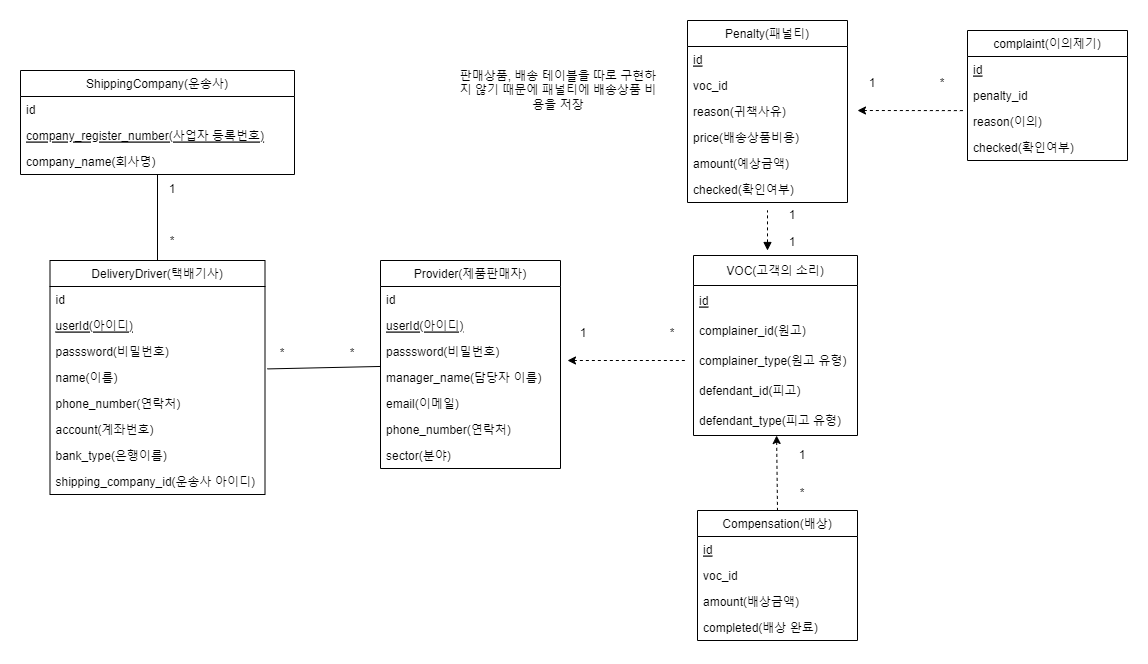

The diagram above was exported from draw.io. Its source (the exported page's mxGraphModel, read from the mxfile embedded in the PNG):
<mxGraphModel dx="1673" dy="2056" grid="1" gridSize="10" guides="1" tooltips="1" connect="1" arrows="1" fold="1" page="1" pageScale="1" pageWidth="827" pageHeight="1169" math="0" shadow="0">
  <root>
    <mxCell id="0" />
    <mxCell id="1" parent="0" />
    <mxCell id="5tWPvvR6s-G-7sDjYzKQ-34" style="edgeStyle=none;rounded=0;orthogonalLoop=1;jettySize=auto;html=1;entryX=-0.022;entryY=0.081;entryDx=0;entryDy=0;entryPerimeter=0;dashed=1;startArrow=classic;startFill=1;endArrow=none;endFill=0;" parent="1" target="5tWPvvR6s-G-7sDjYzKQ-31" edge="1">
      <mxGeometry relative="1" as="geometry">
        <mxPoint x="1500" y="-160" as="sourcePoint" />
      </mxGeometry>
    </mxCell>
    <mxCell id="5tWPvvR6s-G-7sDjYzKQ-51" style="edgeStyle=none;rounded=0;orthogonalLoop=1;jettySize=auto;html=1;entryX=0.5;entryY=0;entryDx=0;entryDy=0;startArrow=classic;startFill=1;endArrow=none;endFill=0;dashed=1;" parent="1" source="fVz5yND5aU2i4ExS7sv6-1" target="fVz5yND5aU2i4ExS7sv6-34" edge="1">
      <mxGeometry relative="1" as="geometry" />
    </mxCell>
    <mxCell id="-qkAl7_hkzFWlCeMR-QH-33" style="edgeStyle=none;rounded=0;orthogonalLoop=1;jettySize=auto;html=1;startArrow=block;startFill=1;endArrow=none;endFill=0;dashed=1;" edge="1" parent="1">
      <mxGeometry relative="1" as="geometry">
        <mxPoint x="1410" y="-60" as="targetPoint" />
        <mxPoint x="1410" y="-20" as="sourcePoint" />
      </mxGeometry>
    </mxCell>
    <mxCell id="fVz5yND5aU2i4ExS7sv6-1" value="VOC(고객의 소리)" style="swimlane;fontStyle=0;childLayout=stackLayout;horizontal=1;startSize=30;horizontalStack=0;resizeParent=1;resizeParentMax=0;resizeLast=0;collapsible=1;marginBottom=0;" parent="1" vertex="1">
      <mxGeometry x="1336" y="-15" width="164" height="180" as="geometry" />
    </mxCell>
    <mxCell id="fVz5yND5aU2i4ExS7sv6-2" value="id" style="text;strokeColor=none;fillColor=none;align=left;verticalAlign=middle;spacingLeft=4;spacingRight=4;overflow=hidden;points=[[0,0.5],[1,0.5]];portConstraint=eastwest;rotatable=0;flipH=0;flipV=0;fontStyle=4" parent="fVz5yND5aU2i4ExS7sv6-1" vertex="1">
      <mxGeometry y="30" width="164" height="30" as="geometry" />
    </mxCell>
    <mxCell id="fVz5yND5aU2i4ExS7sv6-3" value="complainer_id(원고)" style="text;strokeColor=none;fillColor=none;align=left;verticalAlign=middle;spacingLeft=4;spacingRight=4;overflow=hidden;points=[[0,0.5],[1,0.5]];portConstraint=eastwest;rotatable=0;" parent="fVz5yND5aU2i4ExS7sv6-1" vertex="1">
      <mxGeometry y="60" width="164" height="30" as="geometry" />
    </mxCell>
    <mxCell id="-qkAl7_hkzFWlCeMR-QH-11" value="complainer_type(원고 유형)" style="text;strokeColor=none;fillColor=none;align=left;verticalAlign=middle;spacingLeft=4;spacingRight=4;overflow=hidden;points=[[0,0.5],[1,0.5]];portConstraint=eastwest;rotatable=0;" vertex="1" parent="fVz5yND5aU2i4ExS7sv6-1">
      <mxGeometry y="90" width="164" height="30" as="geometry" />
    </mxCell>
    <mxCell id="fVz5yND5aU2i4ExS7sv6-39" value="defendant_id(피고)" style="text;strokeColor=none;fillColor=none;align=left;verticalAlign=middle;spacingLeft=4;spacingRight=4;overflow=hidden;points=[[0,0.5],[1,0.5]];portConstraint=eastwest;rotatable=0;" parent="fVz5yND5aU2i4ExS7sv6-1" vertex="1">
      <mxGeometry y="120" width="164" height="30" as="geometry" />
    </mxCell>
    <mxCell id="-qkAl7_hkzFWlCeMR-QH-13" value="defendant_type(피고 유형)" style="text;strokeColor=none;fillColor=none;align=left;verticalAlign=middle;spacingLeft=4;spacingRight=4;overflow=hidden;points=[[0,0.5],[1,0.5]];portConstraint=eastwest;rotatable=0;" vertex="1" parent="fVz5yND5aU2i4ExS7sv6-1">
      <mxGeometry y="150" width="164" height="30" as="geometry" />
    </mxCell>
    <mxCell id="5tWPvvR6s-G-7sDjYzKQ-26" style="edgeStyle=none;rounded=0;orthogonalLoop=1;jettySize=auto;html=1;endArrow=none;endFill=0;startArrow=classic;startFill=1;dashed=1;" parent="1" edge="1">
      <mxGeometry relative="1" as="geometry">
        <mxPoint x="1210" y="90" as="sourcePoint" />
        <mxPoint x="1330" y="90" as="targetPoint" />
      </mxGeometry>
    </mxCell>
    <mxCell id="5tWPvvR6s-G-7sDjYzKQ-39" style="edgeStyle=none;rounded=0;orthogonalLoop=1;jettySize=auto;html=1;entryX=1.011;entryY=0.17;entryDx=0;entryDy=0;entryPerimeter=0;startArrow=none;startFill=0;endArrow=none;endFill=0;" parent="1" source="fVz5yND5aU2i4ExS7sv6-5" target="fVz5yND5aU2i4ExS7sv6-24" edge="1">
      <mxGeometry relative="1" as="geometry" />
    </mxCell>
    <mxCell id="fVz5yND5aU2i4ExS7sv6-5" value="Provider(제품판매자)" style="swimlane;fontStyle=0;childLayout=stackLayout;horizontal=1;startSize=26;fillColor=none;horizontalStack=0;resizeParent=1;resizeParentMax=0;resizeLast=0;collapsible=1;marginBottom=0;" parent="1" vertex="1">
      <mxGeometry x="1023" y="-10" width="180" height="208" as="geometry" />
    </mxCell>
    <mxCell id="5tWPvvR6s-G-7sDjYzKQ-79" value="id" style="text;strokeColor=none;fillColor=none;align=left;verticalAlign=top;spacingLeft=4;spacingRight=4;overflow=hidden;rotatable=0;points=[[0,0.5],[1,0.5]];portConstraint=eastwest;fontStyle=0" parent="fVz5yND5aU2i4ExS7sv6-5" vertex="1">
      <mxGeometry y="26" width="180" height="26" as="geometry" />
    </mxCell>
    <mxCell id="-qkAl7_hkzFWlCeMR-QH-16" value="userId(아이디)" style="text;strokeColor=none;fillColor=none;align=left;verticalAlign=top;spacingLeft=4;spacingRight=4;overflow=hidden;rotatable=0;points=[[0,0.5],[1,0.5]];portConstraint=eastwest;fontStyle=4" vertex="1" parent="fVz5yND5aU2i4ExS7sv6-5">
      <mxGeometry y="52" width="180" height="26" as="geometry" />
    </mxCell>
    <mxCell id="-qkAl7_hkzFWlCeMR-QH-18" value="passsword(비밀번호)" style="text;strokeColor=none;fillColor=none;align=left;verticalAlign=top;spacingLeft=4;spacingRight=4;overflow=hidden;rotatable=0;points=[[0,0.5],[1,0.5]];portConstraint=eastwest;" vertex="1" parent="fVz5yND5aU2i4ExS7sv6-5">
      <mxGeometry y="78" width="180" height="26" as="geometry" />
    </mxCell>
    <mxCell id="-qkAl7_hkzFWlCeMR-QH-10" value="manager_name(담당자 이름)" style="text;strokeColor=none;fillColor=none;align=left;verticalAlign=top;spacingLeft=4;spacingRight=4;overflow=hidden;rotatable=0;points=[[0,0.5],[1,0.5]];portConstraint=eastwest;fontStyle=0" vertex="1" parent="fVz5yND5aU2i4ExS7sv6-5">
      <mxGeometry y="104" width="180" height="26" as="geometry" />
    </mxCell>
    <mxCell id="5tWPvvR6s-G-7sDjYzKQ-78" value="email(이메일)" style="text;strokeColor=none;fillColor=none;align=left;verticalAlign=top;spacingLeft=4;spacingRight=4;overflow=hidden;rotatable=0;points=[[0,0.5],[1,0.5]];portConstraint=eastwest;fontStyle=0" parent="fVz5yND5aU2i4ExS7sv6-5" vertex="1">
      <mxGeometry y="130" width="180" height="26" as="geometry" />
    </mxCell>
    <mxCell id="5tWPvvR6s-G-7sDjYzKQ-76" value="phone_number(연락처)" style="text;strokeColor=none;fillColor=none;align=left;verticalAlign=top;spacingLeft=4;spacingRight=4;overflow=hidden;rotatable=0;points=[[0,0.5],[1,0.5]];portConstraint=eastwest;fontStyle=0" parent="fVz5yND5aU2i4ExS7sv6-5" vertex="1">
      <mxGeometry y="156" width="180" height="26" as="geometry" />
    </mxCell>
    <mxCell id="-qkAl7_hkzFWlCeMR-QH-14" value="sector(분야)" style="text;strokeColor=none;fillColor=none;align=left;verticalAlign=top;spacingLeft=4;spacingRight=4;overflow=hidden;rotatable=0;points=[[0,0.5],[1,0.5]];portConstraint=eastwest;" vertex="1" parent="fVz5yND5aU2i4ExS7sv6-5">
      <mxGeometry y="182" width="180" height="26" as="geometry" />
    </mxCell>
    <mxCell id="fVz5yND5aU2i4ExS7sv6-22" value="DeliveryDriver(택배기사)" style="swimlane;fontStyle=0;childLayout=stackLayout;horizontal=1;startSize=26;fillColor=none;horizontalStack=0;resizeParent=1;resizeParentMax=0;resizeLast=0;collapsible=1;marginBottom=0;" parent="1" vertex="1">
      <mxGeometry x="692.5" y="-10" width="215" height="234" as="geometry" />
    </mxCell>
    <mxCell id="-qkAl7_hkzFWlCeMR-QH-9" value="id" style="text;strokeColor=none;fillColor=none;align=left;verticalAlign=top;spacingLeft=4;spacingRight=4;overflow=hidden;rotatable=0;points=[[0,0.5],[1,0.5]];portConstraint=eastwest;fontStyle=0" vertex="1" parent="fVz5yND5aU2i4ExS7sv6-22">
      <mxGeometry y="26" width="215" height="26" as="geometry" />
    </mxCell>
    <mxCell id="-qkAl7_hkzFWlCeMR-QH-21" value="userId(아이디)" style="text;strokeColor=none;fillColor=none;align=left;verticalAlign=top;spacingLeft=4;spacingRight=4;overflow=hidden;rotatable=0;points=[[0,0.5],[1,0.5]];portConstraint=eastwest;fontStyle=4" vertex="1" parent="fVz5yND5aU2i4ExS7sv6-22">
      <mxGeometry y="52" width="215" height="26" as="geometry" />
    </mxCell>
    <mxCell id="-qkAl7_hkzFWlCeMR-QH-22" value="passsword(비밀번호)" style="text;strokeColor=none;fillColor=none;align=left;verticalAlign=top;spacingLeft=4;spacingRight=4;overflow=hidden;rotatable=0;points=[[0,0.5],[1,0.5]];portConstraint=eastwest;" vertex="1" parent="fVz5yND5aU2i4ExS7sv6-22">
      <mxGeometry y="78" width="215" height="26" as="geometry" />
    </mxCell>
    <mxCell id="fVz5yND5aU2i4ExS7sv6-24" value="name(이름)" style="text;strokeColor=none;fillColor=none;align=left;verticalAlign=top;spacingLeft=4;spacingRight=4;overflow=hidden;rotatable=0;points=[[0,0.5],[1,0.5]];portConstraint=eastwest;" parent="fVz5yND5aU2i4ExS7sv6-22" vertex="1">
      <mxGeometry y="104" width="215" height="26" as="geometry" />
    </mxCell>
    <mxCell id="-qkAl7_hkzFWlCeMR-QH-15" value="phone_number(연락처)" style="text;strokeColor=none;fillColor=none;align=left;verticalAlign=top;spacingLeft=4;spacingRight=4;overflow=hidden;rotatable=0;points=[[0,0.5],[1,0.5]];portConstraint=eastwest;" vertex="1" parent="fVz5yND5aU2i4ExS7sv6-22">
      <mxGeometry y="130" width="215" height="26" as="geometry" />
    </mxCell>
    <mxCell id="-qkAl7_hkzFWlCeMR-QH-20" value="account(계좌번호)" style="text;strokeColor=none;fillColor=none;align=left;verticalAlign=top;spacingLeft=4;spacingRight=4;overflow=hidden;rotatable=0;points=[[0,0.5],[1,0.5]];portConstraint=eastwest;" vertex="1" parent="fVz5yND5aU2i4ExS7sv6-22">
      <mxGeometry y="156" width="215" height="26" as="geometry" />
    </mxCell>
    <mxCell id="-qkAl7_hkzFWlCeMR-QH-25" value="bank_type(은행이름)" style="text;strokeColor=none;fillColor=none;align=left;verticalAlign=top;spacingLeft=4;spacingRight=4;overflow=hidden;rotatable=0;points=[[0,0.5],[1,0.5]];portConstraint=eastwest;" vertex="1" parent="fVz5yND5aU2i4ExS7sv6-22">
      <mxGeometry y="182" width="215" height="26" as="geometry" />
    </mxCell>
    <mxCell id="fVz5yND5aU2i4ExS7sv6-25" value="shipping_company_id(운송사 아이디)" style="text;strokeColor=none;fillColor=none;align=left;verticalAlign=top;spacingLeft=4;spacingRight=4;overflow=hidden;rotatable=0;points=[[0,0.5],[1,0.5]];portConstraint=eastwest;" parent="fVz5yND5aU2i4ExS7sv6-22" vertex="1">
      <mxGeometry y="208" width="215" height="26" as="geometry" />
    </mxCell>
    <mxCell id="5tWPvvR6s-G-7sDjYzKQ-20" value="" style="edgeStyle=none;rounded=0;orthogonalLoop=1;jettySize=auto;html=1;entryX=0.5;entryY=0;entryDx=0;entryDy=0;endArrow=none;endFill=0;" parent="1" source="fVz5yND5aU2i4ExS7sv6-26" target="fVz5yND5aU2i4ExS7sv6-22" edge="1">
      <mxGeometry relative="1" as="geometry" />
    </mxCell>
    <mxCell id="fVz5yND5aU2i4ExS7sv6-26" value="ShippingCompany(운송사)" style="swimlane;fontStyle=0;childLayout=stackLayout;horizontal=1;startSize=26;fillColor=none;horizontalStack=0;resizeParent=1;resizeParentMax=0;resizeLast=0;collapsible=1;marginBottom=0;" parent="1" vertex="1">
      <mxGeometry x="663" y="-200" width="274" height="104" as="geometry" />
    </mxCell>
    <mxCell id="-qkAl7_hkzFWlCeMR-QH-8" value="id" style="text;strokeColor=none;fillColor=none;align=left;verticalAlign=top;spacingLeft=4;spacingRight=4;overflow=hidden;rotatable=0;points=[[0,0.5],[1,0.5]];portConstraint=eastwest;fontStyle=0" vertex="1" parent="fVz5yND5aU2i4ExS7sv6-26">
      <mxGeometry y="26" width="274" height="26" as="geometry" />
    </mxCell>
    <mxCell id="-qkAl7_hkzFWlCeMR-QH-19" value="company_register_number(사업자 등록번호)" style="text;strokeColor=none;fillColor=none;align=left;verticalAlign=top;spacingLeft=4;spacingRight=4;overflow=hidden;rotatable=0;points=[[0,0.5],[1,0.5]];portConstraint=eastwest;fontStyle=4" vertex="1" parent="fVz5yND5aU2i4ExS7sv6-26">
      <mxGeometry y="52" width="274" height="26" as="geometry" />
    </mxCell>
    <mxCell id="5tWPvvR6s-G-7sDjYzKQ-75" value="company_name(회사명)" style="text;strokeColor=none;fillColor=none;align=left;verticalAlign=top;spacingLeft=4;spacingRight=4;overflow=hidden;rotatable=0;points=[[0,0.5],[1,0.5]];portConstraint=eastwest;" parent="fVz5yND5aU2i4ExS7sv6-26" vertex="1">
      <mxGeometry y="78" width="274" height="26" as="geometry" />
    </mxCell>
    <mxCell id="fVz5yND5aU2i4ExS7sv6-34" value="Compensation(배상)" style="swimlane;fontStyle=0;childLayout=stackLayout;horizontal=1;startSize=26;fillColor=none;horizontalStack=0;resizeParent=1;resizeParentMax=0;resizeLast=0;collapsible=1;marginBottom=0;" parent="1" vertex="1">
      <mxGeometry x="1340" y="240" width="160" height="130" as="geometry" />
    </mxCell>
    <mxCell id="fVz5yND5aU2i4ExS7sv6-35" value="id" style="text;strokeColor=none;fillColor=none;align=left;verticalAlign=top;spacingLeft=4;spacingRight=4;overflow=hidden;rotatable=0;points=[[0,0.5],[1,0.5]];portConstraint=eastwest;fontStyle=4" parent="fVz5yND5aU2i4ExS7sv6-34" vertex="1">
      <mxGeometry y="26" width="160" height="26" as="geometry" />
    </mxCell>
    <mxCell id="fVz5yND5aU2i4ExS7sv6-36" value="voc_id" style="text;strokeColor=none;fillColor=none;align=left;verticalAlign=top;spacingLeft=4;spacingRight=4;overflow=hidden;rotatable=0;points=[[0,0.5],[1,0.5]];portConstraint=eastwest;" parent="fVz5yND5aU2i4ExS7sv6-34" vertex="1">
      <mxGeometry y="52" width="160" height="26" as="geometry" />
    </mxCell>
    <mxCell id="fVz5yND5aU2i4ExS7sv6-37" value="amount(배상금액)" style="text;strokeColor=none;fillColor=none;align=left;verticalAlign=top;spacingLeft=4;spacingRight=4;overflow=hidden;rotatable=0;points=[[0,0.5],[1,0.5]];portConstraint=eastwest;" parent="fVz5yND5aU2i4ExS7sv6-34" vertex="1">
      <mxGeometry y="78" width="160" height="26" as="geometry" />
    </mxCell>
    <mxCell id="-qkAl7_hkzFWlCeMR-QH-7" value="completed(배상 완료)" style="text;strokeColor=none;fillColor=none;align=left;verticalAlign=top;spacingLeft=4;spacingRight=4;overflow=hidden;rotatable=0;points=[[0,0.5],[1,0.5]];portConstraint=eastwest;" vertex="1" parent="fVz5yND5aU2i4ExS7sv6-34">
      <mxGeometry y="104" width="160" height="26" as="geometry" />
    </mxCell>
    <mxCell id="5tWPvvR6s-G-7sDjYzKQ-22" value="1" style="text;html=1;strokeColor=none;fillColor=none;align=center;verticalAlign=middle;whiteSpace=wrap;rounded=0;" parent="1" vertex="1">
      <mxGeometry x="800" y="-94" width="30" height="26" as="geometry" />
    </mxCell>
    <mxCell id="5tWPvvR6s-G-7sDjYzKQ-24" value="*" style="text;html=1;strokeColor=none;fillColor=none;align=center;verticalAlign=middle;whiteSpace=wrap;rounded=0;" parent="1" vertex="1">
      <mxGeometry x="800" y="-42" width="30" height="26" as="geometry" />
    </mxCell>
    <mxCell id="5tWPvvR6s-G-7sDjYzKQ-27" value="1" style="text;html=1;strokeColor=none;fillColor=none;align=center;verticalAlign=middle;whiteSpace=wrap;rounded=0;" parent="1" vertex="1">
      <mxGeometry x="1211" y="50" width="30" height="26" as="geometry" />
    </mxCell>
    <mxCell id="5tWPvvR6s-G-7sDjYzKQ-28" value="*" style="text;html=1;strokeColor=none;fillColor=none;align=center;verticalAlign=middle;whiteSpace=wrap;rounded=0;" parent="1" vertex="1">
      <mxGeometry x="1300" y="50" width="30" height="26" as="geometry" />
    </mxCell>
    <mxCell id="5tWPvvR6s-G-7sDjYzKQ-29" value="complaint(이의제기)" style="swimlane;fontStyle=0;childLayout=stackLayout;horizontal=1;startSize=26;fillColor=none;horizontalStack=0;resizeParent=1;resizeParentMax=0;resizeLast=0;collapsible=1;marginBottom=0;" parent="1" vertex="1">
      <mxGeometry x="1610" y="-240" width="160" height="130" as="geometry" />
    </mxCell>
    <mxCell id="5tWPvvR6s-G-7sDjYzKQ-30" value="id" style="text;strokeColor=none;fillColor=none;align=left;verticalAlign=top;spacingLeft=4;spacingRight=4;overflow=hidden;rotatable=0;points=[[0,0.5],[1,0.5]];portConstraint=eastwest;fontStyle=4" parent="5tWPvvR6s-G-7sDjYzKQ-29" vertex="1">
      <mxGeometry y="26" width="160" height="26" as="geometry" />
    </mxCell>
    <mxCell id="-qkAl7_hkzFWlCeMR-QH-23" value="penalty_id" style="text;strokeColor=none;fillColor=none;align=left;verticalAlign=top;spacingLeft=4;spacingRight=4;overflow=hidden;rotatable=0;points=[[0,0.5],[1,0.5]];portConstraint=eastwest;" vertex="1" parent="5tWPvvR6s-G-7sDjYzKQ-29">
      <mxGeometry y="52" width="160" height="26" as="geometry" />
    </mxCell>
    <mxCell id="5tWPvvR6s-G-7sDjYzKQ-31" value="reason(이의)" style="text;strokeColor=none;fillColor=none;align=left;verticalAlign=top;spacingLeft=4;spacingRight=4;overflow=hidden;rotatable=0;points=[[0,0.5],[1,0.5]];portConstraint=eastwest;" parent="5tWPvvR6s-G-7sDjYzKQ-29" vertex="1">
      <mxGeometry y="78" width="160" height="26" as="geometry" />
    </mxCell>
    <mxCell id="5tWPvvR6s-G-7sDjYzKQ-32" value="checked(확인여부)" style="text;strokeColor=none;fillColor=none;align=left;verticalAlign=top;spacingLeft=4;spacingRight=4;overflow=hidden;rotatable=0;points=[[0,0.5],[1,0.5]];portConstraint=eastwest;" parent="5tWPvvR6s-G-7sDjYzKQ-29" vertex="1">
      <mxGeometry y="104" width="160" height="26" as="geometry" />
    </mxCell>
    <mxCell id="5tWPvvR6s-G-7sDjYzKQ-35" value="1" style="text;html=1;strokeColor=none;fillColor=none;align=center;verticalAlign=middle;whiteSpace=wrap;rounded=0;" parent="1" vertex="1">
      <mxGeometry x="1500" y="-200" width="30" height="26" as="geometry" />
    </mxCell>
    <mxCell id="5tWPvvR6s-G-7sDjYzKQ-36" value="*" style="text;html=1;strokeColor=none;fillColor=none;align=center;verticalAlign=middle;whiteSpace=wrap;rounded=0;" parent="1" vertex="1">
      <mxGeometry x="1570" y="-200" width="30" height="26" as="geometry" />
    </mxCell>
    <mxCell id="5tWPvvR6s-G-7sDjYzKQ-40" value="*" style="text;html=1;strokeColor=none;fillColor=none;align=center;verticalAlign=middle;whiteSpace=wrap;rounded=0;" parent="1" vertex="1">
      <mxGeometry x="910" y="70" width="30" height="26" as="geometry" />
    </mxCell>
    <mxCell id="5tWPvvR6s-G-7sDjYzKQ-41" value="*" style="text;html=1;strokeColor=none;fillColor=none;align=center;verticalAlign=middle;whiteSpace=wrap;rounded=0;" parent="1" vertex="1">
      <mxGeometry x="980" y="70" width="30" height="26" as="geometry" />
    </mxCell>
    <mxCell id="5tWPvvR6s-G-7sDjYzKQ-43" value="1" style="text;html=1;strokeColor=none;fillColor=none;align=center;verticalAlign=middle;whiteSpace=wrap;rounded=0;" parent="1" vertex="1">
      <mxGeometry x="1430" y="172" width="30" height="26" as="geometry" />
    </mxCell>
    <mxCell id="5tWPvvR6s-G-7sDjYzKQ-44" value="*" style="text;html=1;strokeColor=none;fillColor=none;align=center;verticalAlign=middle;whiteSpace=wrap;rounded=0;" parent="1" vertex="1">
      <mxGeometry x="1430" y="210" width="30" height="26" as="geometry" />
    </mxCell>
    <mxCell id="-qkAl7_hkzFWlCeMR-QH-26" value="Penalty(패널티)" style="swimlane;fontStyle=0;childLayout=stackLayout;horizontal=1;startSize=26;fillColor=none;horizontalStack=0;resizeParent=1;resizeParentMax=0;resizeLast=0;collapsible=1;marginBottom=0;" vertex="1" parent="1">
      <mxGeometry x="1330" y="-250" width="160" height="182" as="geometry" />
    </mxCell>
    <mxCell id="-qkAl7_hkzFWlCeMR-QH-27" value="id" style="text;strokeColor=none;fillColor=none;align=left;verticalAlign=top;spacingLeft=4;spacingRight=4;overflow=hidden;rotatable=0;points=[[0,0.5],[1,0.5]];portConstraint=eastwest;fontStyle=4" vertex="1" parent="-qkAl7_hkzFWlCeMR-QH-26">
      <mxGeometry y="26" width="160" height="26" as="geometry" />
    </mxCell>
    <mxCell id="-qkAl7_hkzFWlCeMR-QH-28" value="voc_id" style="text;strokeColor=none;fillColor=none;align=left;verticalAlign=top;spacingLeft=4;spacingRight=4;overflow=hidden;rotatable=0;points=[[0,0.5],[1,0.5]];portConstraint=eastwest;" vertex="1" parent="-qkAl7_hkzFWlCeMR-QH-26">
      <mxGeometry y="52" width="160" height="26" as="geometry" />
    </mxCell>
    <mxCell id="-qkAl7_hkzFWlCeMR-QH-29" value="reason(귀책사유)" style="text;strokeColor=none;fillColor=none;align=left;verticalAlign=top;spacingLeft=4;spacingRight=4;overflow=hidden;rotatable=0;points=[[0,0.5],[1,0.5]];portConstraint=eastwest;" vertex="1" parent="-qkAl7_hkzFWlCeMR-QH-26">
      <mxGeometry y="78" width="160" height="26" as="geometry" />
    </mxCell>
    <mxCell id="-qkAl7_hkzFWlCeMR-QH-36" value="price(배송상품비용)" style="text;strokeColor=none;fillColor=none;align=left;verticalAlign=top;spacingLeft=4;spacingRight=4;overflow=hidden;rotatable=0;points=[[0,0.5],[1,0.5]];portConstraint=eastwest;" vertex="1" parent="-qkAl7_hkzFWlCeMR-QH-26">
      <mxGeometry y="104" width="160" height="26" as="geometry" />
    </mxCell>
    <mxCell id="-qkAl7_hkzFWlCeMR-QH-30" value="amount(예상금액)" style="text;strokeColor=none;fillColor=none;align=left;verticalAlign=top;spacingLeft=4;spacingRight=4;overflow=hidden;rotatable=0;points=[[0,0.5],[1,0.5]];portConstraint=eastwest;" vertex="1" parent="-qkAl7_hkzFWlCeMR-QH-26">
      <mxGeometry y="130" width="160" height="26" as="geometry" />
    </mxCell>
    <mxCell id="-qkAl7_hkzFWlCeMR-QH-37" value="checked(확인여부)" style="text;strokeColor=none;fillColor=none;align=left;verticalAlign=top;spacingLeft=4;spacingRight=4;overflow=hidden;rotatable=0;points=[[0,0.5],[1,0.5]];portConstraint=eastwest;" vertex="1" parent="-qkAl7_hkzFWlCeMR-QH-26">
      <mxGeometry y="156" width="160" height="26" as="geometry" />
    </mxCell>
    <mxCell id="-qkAl7_hkzFWlCeMR-QH-35" value="판매상품, 배송 테이블을 따로 구현하지 않기 때문에 패널티에 배송상품 비용을 저장" style="text;html=1;strokeColor=none;fillColor=none;align=center;verticalAlign=middle;whiteSpace=wrap;rounded=0;" vertex="1" parent="1">
      <mxGeometry x="1096" y="-220" width="210" height="80" as="geometry" />
    </mxCell>
    <mxCell id="_eJ_j3cSKfEa-v9LSjkT-1" value="1" style="text;html=1;strokeColor=none;fillColor=none;align=center;verticalAlign=middle;whiteSpace=wrap;rounded=0;" vertex="1" parent="1">
      <mxGeometry x="1420" y="-68" width="30" height="26" as="geometry" />
    </mxCell>
    <mxCell id="_eJ_j3cSKfEa-v9LSjkT-2" value="1" style="text;html=1;strokeColor=none;fillColor=none;align=center;verticalAlign=middle;whiteSpace=wrap;rounded=0;" vertex="1" parent="1">
      <mxGeometry x="1420" y="-41" width="30" height="26" as="geometry" />
    </mxCell>
  </root>
</mxGraphModel>